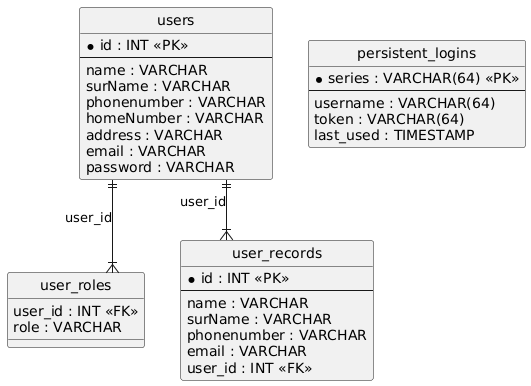

The diagram above was rendered by PlantUML. Its source (embedded in the PNG):
@startuml
hide circle
skinparam linetype ortho

entity "users" as users {
  * id : INT <<PK>>
  --
  name : VARCHAR
  surName : VARCHAR
  phonenumber : VARCHAR
  homeNumber : VARCHAR
  address : VARCHAR
  email : VARCHAR
  password : VARCHAR
}

entity "user_roles" as user_roles {
  user_id : INT <<FK>>
  role : VARCHAR
}

entity "persistent_logins" as persistent_logins {
  * series : VARCHAR(64) <<PK>>
  --
  username : VARCHAR(64)
  token : VARCHAR(64)
  last_used : TIMESTAMP
}

entity "user_records" as user_records {
  * id : INT <<PK>>
  --
  name : VARCHAR
  surName : VARCHAR
  phonenumber : VARCHAR
  email : VARCHAR
  user_id : INT <<FK>>
}

users ||--|{ user_roles : "user_id"
users ||--|{ user_records : "user_id"
@enduml